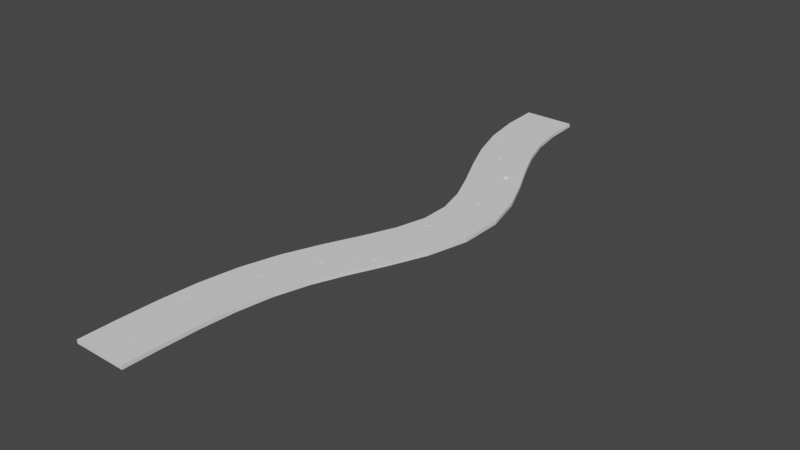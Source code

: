 # Source: 5.blend  (saved by Blender 2.92.15; exported with 4.5.12 LTS)
import bpy
from mathutils import Matrix  # noqa: F401  (used for matrix-valued properties, if any)

bpy.ops.wm.read_factory_settings(use_empty=True)
scene = bpy.context.scene
scene.name = 'Scene'

# ---- collections
col_collection = bpy.data.collections.new('Collection'); scene.collection.children.link(col_collection)
col_collection_2 = bpy.data.collections.new('Collection 2'); scene.collection.children.link(col_collection_2)

# ---- world
world_world = bpy.data.worlds.new('World'); scene.world = world_world
world_world.use_nodes = True; world_world.node_tree.nodes.clear()
_N = world_world.node_tree.nodes; _L = world_world.node_tree.links
n0 = _N.new('ShaderNodeOutputWorld'); n0.name = 'World Output'; n0.location = (300, 300)
n1 = _N.new('ShaderNodeBackground'); n1.name = 'Background'; n1.location = (10, 300)
n1.inputs[0].default_value = (0.05088, 0.05088, 0.05088, 1.0)
_L.new(n1.outputs[0], n0.inputs[0])
n0.is_active_output = True
world_world.color = (0.05088, 0.05088, 0.05088)
world_world.use_sun_shadow = False
world_world.sun_shadow_jitter_overblur = 0.0

# ---- meshes
me_cube_001 = bpy.data.meshes.new('Cube.001')
me_cube_001.from_pydata([(-0.9747, -143.5, -1.0), (-0.9747, -143.5, 1.0), (-1.034, -123.9, -1.0), (-1.034, -123.9, 1.0), (1.025, -143.5, -1.0), (1.025, -143.5, 1.0), (0.9593, -121.3, -1.0), (0.9593, -121.3, 1.0), (-1.235, -105.8, -1.0), (-1.235, -105.8, 1.0), (0.7065, -98.58, -1.0), (0.7065, -98.58, 1.0), (-1.619, -87.91, -1.0), (-1.619, -87.91, 1.0), (0.246, -77.07, -1.0), (0.246, -77.07, 1.0), (-2.144, -69.92, -1.0), (-2.144, -69.92, 1.0), (-0.3354, -57.1, -1.0), (-0.3354, -57.1, 1.0), (-2.744, -51.27, -1.0), (-2.744, -51.27, 1.0), (-0.9363, -38.44, -1.0), (-0.9363, -38.44, 1.0), (-3.325, -30.95, -1.0), (-3.325, -30.95, 1.0), (-1.445, -20.7, -1.0), (-1.445, -20.7, 1.0), (-3.723, -7.938, -1.0), (-3.723, -7.938, 1.0), (-1.743, -3.715, -1.0), (-1.743, -3.715, 1.0), (-3.733, 16.74, -1.0), (-3.733, 16.74, 1.0), (-1.75, 12.87, -1.0), (-1.75, 12.87, 1.0), (-3.353, 39.82, -1.0), (-3.353, 39.82, 1.0), (-1.465, 29.91, -1.0), (-1.465, 29.91, 1.0), (-2.792, 60.23, -1.0), (-2.792, 60.23, 1.0), (-0.9719, 47.78, -1.0), (-0.9719, 47.78, 1.0), (-2.215, 78.95, -1.0), (-2.215, 78.95, 1.0), (-0.3899, 66.67, -1.0), (-0.3899, 66.67, 1.0), (-1.726, 96.99, -1.0), (-1.726, 96.99, 1.0), (0.1607, 87.02, -1.0), (0.1607, 87.02, 1.0), (-1.377, 115.2, -1.0), (-1.377, 115.2, 1.0), (0.5751, 108.6, -1.0), (0.5751, 108.6, 1.0), (-1.166, 134.1, -1.0), (-1.166, 134.1, 1.0), (0.8202, 130.5, -1.0), (0.8202, 130.5, 1.0), (-1.056, 153.8, -1.0), (-1.056, 153.8, 1.0), (0.9413, 152.1, -1.0), (0.9413, 152.1, 1.0), (-1.008, 174.0, -1.0), (-1.008, 174.0, 1.0), (0.9915, 173.4, -1.0), (0.9915, 173.4, 1.0), (-0.9923, 194.5, -1.0), (-0.9923, 194.5, 1.0), (1.008, 194.3, -1.0), (1.008, 194.3, 1.0), (-2.376, -19.07, -1.0), (-1.104, 78.64, -1.0), (-2.376, -19.07, 1.0), (-1.104, 78.64, 1.0), (0.3423, -103.6, -1.0), (0.3423, -103.6, 1.0), (-2.565, -17.54, 1.0), (-2.522, -19.74, 1.0), (-2.418, -16.91, 1.0), (-2.522, -19.74, -1.0), (-1.231, 79.45, -1.0), (-1.118, 78.73, 1.0), (-2.395, 61.47, -1.0), (-0.8744, -73.72, -1.0), (-0.7337, -72.8, -1.0), (-2.191, 62.61, -1.0), (-2.33, 63.58, -1.0), (-1.245, 79.54, -1.0), (0.3048, -101.2, -1.0), (0.3048, -101.2, 1.0), (-1.245, 79.54, 1.0), (-0.8137, -75.84, -1.0), (-2.565, -17.54, -1.0), (-0.6725, -74.94, -1.0), (-2.256, 60.51, -1.0), (0.3497, 140.2, -1.0), (0.4872, 140.0, -1.0), (-1.186, 81.65, -1.0), (0.363, 142.6, -1.0), (-1.186, 81.65, 1.0), (0.4539, -100.7, -1.0), (0.5024, 140.0, -1.0), (0.5158, 142.4, -1.0), (-2.395, 61.47, 1.0), (0.4539, -100.7, 1.0), (-0.8744, -73.72, 1.0), (-2.33, 63.58, 1.0), (-2.191, 62.61, 1.0), (-0.7337, -72.8, 1.0), (-2.418, -16.91, -1.0), (-2.256, 60.51, 1.0), (-0.6725, -74.94, 1.0), (-0.8137, -75.84, 1.0), (-1.045, 80.76, -1.0), (-1.045, 80.76, 1.0), (0.3497, 140.2, 1.0), (0.365, 140.2, 1.0), (0.363, 142.6, 1.0), (0.5158, 142.4, 1.0), (0.5024, 140.0, 1.0), (-2.042, 19.34, -1.0), (-2.042, 19.34, 1.0), (0.492, -103.1, -1.0), (-2.069, 17.33, -1.0), (-2.069, 17.33, 1.0), (-2.204, 17.7, -1.0), (0.492, -103.1, 1.0), (-2.084, 17.37, 1.0), (-2.219, 17.75, -1.0), (-2.219, 17.75, 1.0), (-1.978, -52.37, -1.0), (-2.192, 19.81, -1.0), (-2.116, -53.37, -1.0), (-1.91, -54.44, -1.0), (-2.048, -55.45, -1.0), (-2.192, 19.81, 1.0), (-1.978, -52.37, 1.0), (-2.116, -53.37, 1.0), (-1.91, -54.44, 1.0), (-2.048, -55.45, 1.0), (-0.3861, 106.0, -1.0), (-0.2146, 107.8, -1.0), (-0.1997, 107.8, -1.0), (-0.2377, 105.5, -1.0), (-0.3487, 108.3, -1.0), (-0.1997, 107.8, 1.0), (-0.2377, 105.5, 1.0), (-0.3861, 106.0, 1.0), (-0.3487, 108.3, 1.0), (-0.3338, 108.2, 1.0)], [], [(0, 1, 3, 2), (2, 3, 7, 6), (6, 7, 5, 4), (4, 5, 1, 0), (2, 6, 4, 0), (7, 3, 1, 5), (2, 3, 9, 8), (8, 9, 11, 10), (10, 11, 7, 6), (8, 9, 13, 12), (12, 13, 15, 14), (14, 15, 11, 10), (12, 14, 10, 8), (15, 13, 9, 11), (12, 13, 17, 16), (16, 17, 19, 18), (18, 19, 15, 14), (16, 17, 21, 20), (20, 21, 23, 22), (22, 23, 19, 18), (20, 21, 25, 24), (24, 25, 27, 26), (26, 27, 23, 22), (24, 26, 22, 20), (27, 25, 21, 23), (24, 25, 29, 28), (28, 29, 31, 30), (30, 31, 27, 26), (28, 29, 33, 32), (32, 33, 35, 34), (34, 35, 31, 30), (32, 34, 30, 28), (35, 33, 29, 31), (32, 33, 37, 36), (36, 37, 39, 38), (38, 39, 35, 34), (36, 37, 41, 40), (40, 41, 43, 42), (42, 43, 39, 38), (40, 42, 38, 36), (43, 41, 37, 39), (40, 41, 45, 44), (44, 45, 47, 46), (46, 47, 43, 42), (44, 45, 49, 48), (48, 49, 51, 50), (50, 51, 47, 46), (48, 49, 53, 52), (52, 53, 55, 54), (54, 55, 51, 50), (52, 53, 57, 56), (56, 57, 59, 58), (58, 59, 55, 54), (56, 58, 54, 52), (59, 57, 53, 55), (56, 57, 61, 60), (60, 61, 63, 62), (62, 63, 59, 58), (60, 61, 65, 64), (64, 65, 67, 66), (66, 67, 63, 62), (64, 66, 62, 60), (67, 65, 61, 63), (64, 65, 69, 68), (68, 69, 71, 70), (70, 71, 67, 66), (68, 70, 66, 64), (71, 69, 65, 67), (76, 8, 10, 102, 90), (102, 10, 6, 2, 8, 76, 124), (9, 3, 7, 11, 106, 128, 77), (106, 11, 9, 77, 91), (93, 14, 12, 16, 86, 85), (86, 16, 18, 14, 93, 95), (15, 19, 17, 110, 113, 114), (17, 13, 15, 114, 107, 110), (18, 16, 20, 132, 134, 136), (132, 20, 22, 18, 136, 135), (19, 23, 21, 138, 140, 141), (21, 17, 19, 141, 139, 138), (81, 26, 24, 28, 111, 94), (30, 26, 81, 72, 111, 28), (29, 25, 27, 79, 78, 80), (27, 31, 29, 80, 74, 79), (130, 127, 32, 36, 38, 34, 125, 122, 133), (34, 32, 127, 125), (126, 129, 33, 35), (126, 35, 39, 37, 33, 129, 131, 137, 123), (88, 46, 42, 40, 96, 87), (96, 40, 44, 46, 88, 84), (43, 47, 108, 109, 112, 41), (47, 45, 41, 112, 105, 108), (89, 82, 44, 48, 50, 99), (99, 50, 46, 44, 82, 73, 115), (75, 83, 45, 47, 51, 101, 116), (49, 45, 83, 92, 101, 51), (143, 54, 50, 48, 52, 146, 142, 145, 144), (146, 52, 54, 143), (150, 53, 49, 51, 55, 151, 147, 148, 149), (151, 55, 53, 150), (97, 98, 56, 60, 62, 58, 103, 104, 100), (58, 56, 98, 103), (118, 57, 59, 121), (121, 59, 63, 61, 57, 118, 117, 119, 120), (106, 102, 124, 128), (76, 77, 128, 124), (77, 76, 90, 91), (102, 106, 91, 90), (86, 95, 113, 110), (95, 93, 114, 113), (114, 93, 85, 107), (107, 85, 86, 110), (132, 135, 140, 138), (135, 136, 141, 140), (141, 136, 134, 139), (139, 134, 132, 138), (74, 80, 111, 72), (72, 81, 79, 74), (94, 78, 79, 81), (111, 80, 78, 94), (122, 125, 126, 123), (126, 125, 127, 130, 131, 129), (133, 137, 131, 130), (133, 122, 123, 137), (87, 96, 112, 109), (112, 96, 84, 105), (105, 84, 88, 108), (88, 87, 109, 108), (73, 75, 116, 115), (75, 73, 82, 89, 92, 83), (92, 89, 99, 101), (99, 115, 116, 101), (104, 103, 121, 120), (121, 103, 98, 97, 117, 118), (117, 97, 100, 119), (100, 104, 120, 119), (144, 145, 148, 147), (148, 145, 142, 149), (149, 142, 146, 150), (146, 143, 144, 147, 151, 150)])
_uv = me_cube_001.uv_layers.new(name='UVMap')
_uv.uv.foreach_set('vector', [0.375, 0.0, 0.625, 0.0, 0.625, 0.25, 0.375, 0.25, 0.375, 0.25, 0.625, 0.25, 0.625, 0.5, 0.375, 0.5, 0.375, 0.5, 0.625, 0.5, 0.625, 0.75, 0.375, 0.75, 0.375, 0.75, 0.625, 0.75, 0.625, 1.0, 0.375, 1.0, 0.125, 0.5, 0.375, 0.5, 0.375, 0.75, 0.125, 0.75, 0.625, 0.5, 0.875, 0.5, 0.875, 0.75, 0.625, 0.75, 0.375, 0.0, 0.625, 0.0, 0.625, 0.25, 0.375, 0.25, 0.375, 0.25, 0.625, 0.25, 0.625, 0.5, 0.375, 0.5, 0.375, 0.5, 0.625, 0.5, 0.625, 0.75, 0.375, 0.75, 0.375, 0.0, 0.625, 0.0, 0.625, 0.25, 0.375, 0.25, 0.375, 0.25, 0.625, 0.25, 0.625, 0.5, 0.375, 0.5, 0.375, 0.5, 0.625, 0.5, 0.625, 0.75, 0.375, 0.75, 0.125, 0.5, 0.375, 0.5, 0.375, 0.75, 0.125, 0.75, 0.625, 0.5, 0.875, 0.5, 0.875, 0.75, 0.625, 0.75, 0.375, 0.0, 0.625, 0.0, 0.625, 0.25, 0.375, 0.25, 0.375, 0.25, 0.625, 0.25, 0.625, 0.5, 0.375, 0.5, 0.375, 0.5, 0.625, 0.5, 0.625, 0.75, 0.375, 0.75, 0.375, 0.0, 0.625, 0.0, 0.625, 0.25, 0.375, 0.25, 0.375, 0.25, 0.625, 0.25, 0.625, 0.5, 0.375, 0.5, 0.375, 0.5, 0.625, 0.5, 0.625, 0.75, 0.375, 0.75, 0.375, 0.0, 0.625, 0.0, 0.625, 0.25, 0.375, 0.25, 0.375, 0.25, 0.625, 0.25, 0.625, 0.5, 0.375, 0.5, 0.375, 0.5, 0.625, 0.5, 0.625, 0.75, 0.375, 0.75, 0.125, 0.5, 0.375, 0.5, 0.375, 0.75, 0.125, 0.75, 0.625, 0.5, 0.875, 0.5, 0.875, 0.75, 0.625, 0.75, 0.375, 0.0, 0.625, 0.0, 0.625, 0.25, 0.375, 0.25, 0.375, 0.25, 0.625, 0.25, 0.625, 0.5, 0.375, 0.5, 0.375, 0.5, 0.625, 0.5, 0.625, 0.75, 0.375, 0.75, 0.375, 0.0, 0.625, 0.0, 0.625, 0.25, 0.375, 0.25, 0.375, 0.25, 0.625, 0.25, 0.625, 0.5, 0.375, 0.5, 0.375, 0.5, 0.625, 0.5, 0.625, 0.75, 0.375, 0.75, 0.125, 0.5, 0.375, 0.5, 0.375, 0.75, 0.125, 0.75, 0.625, 0.5, 0.875, 0.5, 0.875, 0.75, 0.625, 0.75, 0.375, 0.0, 0.625, 0.0, 0.625, 0.25, 0.375, 0.25, 0.375, 0.25, 0.625, 0.25, 0.625, 0.5, 0.375, 0.5, 0.375, 0.5, 0.625, 0.5, 0.625, 0.75, 0.375, 0.75, 0.375, 0.0, 0.625, 0.0, 0.625, 0.25, 0.375, 0.25, 0.375, 0.25, 0.625, 0.25, 0.625, 0.5, 0.375, 0.5, 0.375, 0.5, 0.625, 0.5, 0.625, 0.75, 0.375, 0.75, 0.125, 0.5, 0.375, 0.5, 0.375, 0.75, 0.125, 0.75, 0.625, 0.5, 0.875, 0.5, 0.875, 0.75, 0.625, 0.75, 0.375, 0.0, 0.625, 0.0, 0.625, 0.25, 0.375, 0.25, 0.375, 0.25, 0.625, 0.25, 0.625, 0.5, 0.375, 0.5, 0.375, 0.5, 0.625, 0.5, 0.625, 0.75, 0.375, 0.75, 0.375, 0.0, 0.625, 0.0, 0.625, 0.25, 0.375, 0.25, 0.375, 0.25, 0.625, 0.25, 0.625, 0.5, 0.375, 0.5, 0.375, 0.5, 0.625, 0.5, 0.625, 0.75, 0.375, 0.75, 0.375, 0.0, 0.625, 0.0, 0.625, 0.25, 0.375, 0.25, 0.375, 0.25, 0.625, 0.25, 0.625, 0.5, 0.375, 0.5, 0.375, 0.5, 0.625, 0.5, 0.625, 0.75, 0.375, 0.75, 0.375, 0.0, 0.625, 0.0, 0.625, 0.25, 0.375, 0.25, 0.375, 0.25, 0.625, 0.25, 0.625, 0.5, 0.375, 0.5, 0.375, 0.5, 0.625, 0.5, 0.625, 0.75, 0.375, 0.75, 0.125, 0.5, 0.375, 0.5, 0.375, 0.75, 0.125, 0.75, 0.625, 0.5, 0.875, 0.5, 0.875, 0.75, 0.625, 0.75, 0.375, 0.0, 0.625, 0.0, 0.625, 0.25, 0.375, 0.25, 0.375, 0.25, 0.625, 0.25, 0.625, 0.5, 0.375, 0.5, 0.375, 0.5, 0.625, 0.5, 0.625, 0.75, 0.375, 0.75, 0.375, 0.0, 0.625, 0.0, 0.625, 0.25, 0.375, 0.25, 0.375, 0.25, 0.625, 0.25, 0.625, 0.5, 0.375, 0.5, 0.375, 0.5, 0.625, 0.5, 0.625, 0.75, 0.375, 0.75, 0.125, 0.5, 0.375, 0.5, 0.375, 0.75, 0.125, 0.75, 0.625, 0.5, 0.875, 0.5, 0.875, 0.75, 0.625, 0.75, 0.375, 0.0, 0.625, 0.0, 0.625, 0.25, 0.375, 0.25, 0.375, 0.25, 0.625, 0.25, 0.625, 0.5, 0.375, 0.5, 0.375, 0.5, 0.625, 0.5, 0.625, 0.75, 0.375, 0.75, 0.125, 0.5, 0.375, 0.5, 0.375, 0.75, 0.125, 0.75, 0.625, 0.5, 0.875, 0.5, 0.875, 0.75, 0.625, 0.75, 0.3231, 0.5385, 0.125, 0.5, 0.375, 0.5, 0.3409, 0.5121, 0.3217, 0.5119, 0.3409, 0.5121, 0.375, 0.5, 0.375, 0.75, 0.125, 0.75, 0.125, 0.5, 0.3231, 0.5385, 0.3423, 0.5391, 0.875, 0.5, 0.875, 0.75, 0.625, 0.75, 0.625, 0.5, 0.6591, 0.5121, 0.6577, 0.5391, 0.6769, 0.5385, 0.6591, 0.5121, 0.625, 0.5, 0.875, 0.5, 0.6769, 0.5385, 0.6783, 0.5119, 0.2577, 0.6632, 0.375, 0.75, 0.125, 0.75, 0.125, 0.5, 0.277, 0.6353, 0.2578, 0.6353, 0.277, 0.6353, 0.125, 0.5, 0.375, 0.5, 0.375, 0.75, 0.2577, 0.6632, 0.2768, 0.6631, 0.625, 0.75, 0.625, 0.5, 0.875, 0.5, 0.723, 0.6353, 0.7232, 0.6631, 0.7423, 0.6632, 0.875, 0.5, 0.875, 0.75, 0.625, 0.75, 0.7423, 0.6632, 0.7422, 0.6353, 0.723, 0.6353, 0.375, 0.75, 0.125, 0.75, 0.125, 0.5, 0.2073, 0.5713, 0.1881, 0.5715, 0.1882, 0.5994, 0.2073, 0.5713, 0.125, 0.5, 0.375, 0.5, 0.375, 0.75, 0.1882, 0.5994, 0.2073, 0.5991, 0.625, 0.75, 0.625, 0.5, 0.875, 0.5, 0.7927, 0.5713, 0.7927, 0.5991, 0.8118, 0.5994, 0.875, 0.5, 0.875, 0.75, 0.625, 0.75, 0.8118, 0.5994, 0.8119, 0.5715, 0.7927, 0.5713, 0.2461, 0.68, 0.375, 0.75, 0.125, 0.75, 0.125, 0.5, 0.2648, 0.6515, 0.2455, 0.6519, 0.375, 0.5, 0.375, 0.75, 0.2461, 0.68, 0.2654, 0.6797, 0.2648, 0.6515, 0.125, 0.5, 0.875, 0.5, 0.875, 0.75, 0.625, 0.75, 0.7539, 0.68, 0.7545, 0.6519, 0.7352, 0.6515, 0.625, 0.75, 0.625, 0.5, 0.875, 0.5, 0.7352, 0.6515, 0.7346, 0.6797, 0.7539, 0.68, 0.3077, 0.6952, 0.3097, 0.6953, 0.125, 0.75, 0.125, 0.5, 0.375, 0.5, 0.375, 0.75, 0.327, 0.6963, 0.3262, 0.6683, 0.3069, 0.667, 0.375, 0.75, 0.125, 0.75, 0.3097, 0.6953, 0.327, 0.6963, 0.673, 0.6963, 0.6749, 0.6962, 0.875, 0.75, 0.625, 0.75, 0.673, 0.6963, 0.625, 0.75, 0.625, 0.5, 0.875, 0.5, 0.875, 0.75, 0.6749, 0.6962, 0.6923, 0.6952, 0.6931, 0.667, 0.6738, 0.6683, 0.1657, 0.6785, 0.375, 0.5, 0.375, 0.75, 0.125, 0.75, 0.1849, 0.7068, 0.1849, 0.6788, 0.1849, 0.7068, 0.125, 0.75, 0.125, 0.5, 0.375, 0.5, 0.1657, 0.6785, 0.1657, 0.7066, 0.625, 0.75, 0.625, 0.5, 0.8343, 0.6785, 0.8151, 0.6788, 0.8151, 0.7068, 0.875, 0.75, 0.625, 0.5, 0.875, 0.5, 0.875, 0.75, 0.8151, 0.7068, 0.8343, 0.7066, 0.8343, 0.6785, 0.2355, 0.6753, 0.2374, 0.6753, 0.125, 0.75, 0.125, 0.5, 0.375, 0.5, 0.2357, 0.6476, 0.2357, 0.6476, 0.375, 0.5, 0.375, 0.75, 0.125, 0.75, 0.2374, 0.6753, 0.2547, 0.6752, 0.2549, 0.6478, 0.7453, 0.6752, 0.7472, 0.6753, 0.875, 0.75, 0.625, 0.75, 0.625, 0.5, 0.7643, 0.6476, 0.7451, 0.6478, 0.875, 0.5, 0.875, 0.75, 0.7472, 0.6753, 0.7645, 0.6753, 0.7643, 0.6476, 0.625, 0.5, 0.2819, 0.5434, 0.375, 0.5, 0.375, 0.75, 0.125, 0.75, 0.125, 0.5, 0.2646, 0.5434, 0.2653, 0.5717, 0.2845, 0.5714, 0.2838, 0.5434, 0.2646, 0.5434, 0.125, 0.5, 0.375, 0.5, 0.2819, 0.5434, 0.7354, 0.5434, 0.875, 0.5, 0.875, 0.75, 0.625, 0.75, 0.625, 0.5, 0.7335, 0.5434, 0.7162, 0.5434, 0.7155, 0.5714, 0.7347, 0.5717, 0.7335, 0.5434, 0.625, 0.5, 0.875, 0.5, 0.7354, 0.5434, 0.3096, 0.6469, 0.3269, 0.6466, 0.125, 0.75, 0.125, 0.5, 0.375, 0.5, 0.375, 0.75, 0.3288, 0.6466, 0.3288, 0.6188, 0.3096, 0.6191, 0.375, 0.75, 0.125, 0.75, 0.3269, 0.6466, 0.3288, 0.6466, 0.6885, 0.6468, 0.875, 0.75, 0.625, 0.75, 0.6712, 0.6466, 0.6712, 0.6466, 0.625, 0.75, 0.625, 0.5, 0.875, 0.5, 0.875, 0.75, 0.6885, 0.6468, 0.6904, 0.6469, 0.6904, 0.6191, 0.6712, 0.6188, 0.6, 0.0, 0.4, 0.0, 0.4, 0.25, 0.6, 0.25, 0.4, 0.5, 0.6, 0.5, 0.6, 0.25, 0.4, 0.25, 0.6, 0.5, 0.4, 0.5, 0.4, 0.75, 0.6, 0.75, 0.4, 1.0, 0.6, 1.0, 0.6, 0.75, 0.4, 0.75, 0.4, 0.0, 0.4, 0.25, 0.6, 0.25, 0.6, 0.0, 0.4, 0.25, 0.4, 0.5, 0.6, 0.5, 0.6, 0.25, 0.6, 0.5, 0.4, 0.5, 0.4, 0.75, 0.6, 0.75, 0.6, 0.75, 0.4, 0.75, 0.4, 1.0, 0.6, 1.0, 0.4468, 0.0, 0.4468, 0.25, 0.5532, 0.25, 0.5532, 0.0, 0.4468, 0.25, 0.4468, 0.5, 0.5532, 0.5, 0.5532, 0.25, 0.5532, 0.5, 0.4468, 0.5, 0.4468, 0.75, 0.5532, 0.75, 0.5532, 0.75, 0.4468, 0.75, 0.4468, 1.0, 0.5532, 1.0, 0.6, 0.25, 0.6, 0.0, 0.4, 0.0, 0.4, 0.25, 0.4, 0.25, 0.4, 0.5, 0.6, 0.5, 0.6, 0.25, 0.4, 0.75, 0.6, 0.75, 0.6, 0.5, 0.4, 0.5, 0.4, 1.0, 0.6, 1.0, 0.6, 0.75, 0.4, 0.75, 0.4, 0.0, 0.4, 0.25, 0.6, 0.25, 0.6, 0.0, 0.6, 0.25, 0.4, 0.25, 0.4, 0.475, 0.4, 0.5, 0.6, 0.5, 0.6, 0.275, 0.4, 0.75, 0.6, 0.75, 0.6, 0.5, 0.4, 0.5, 0.4, 0.75, 0.4, 1.0, 0.6, 1.0, 0.6, 0.75, 0.4, 0.0, 0.4, 0.25, 0.6, 0.25, 0.6, 0.0, 0.6, 0.25, 0.4, 0.25, 0.4, 0.5, 0.6, 0.5, 0.6, 0.5, 0.4, 0.5, 0.4, 0.75, 0.6, 0.75, 0.4, 0.75, 0.4, 1.0, 0.6, 1.0, 0.6, 0.75, 0.4, 0.25, 0.6, 0.25, 0.6, 0.0, 0.4, 0.0, 0.6, 0.25, 0.4, 0.25, 0.4, 0.475, 0.4, 0.5, 0.6, 0.5, 0.6, 0.275, 0.6, 0.5, 0.4, 0.5, 0.4, 0.75, 0.6, 0.75, 0.4, 0.75, 0.4, 1.0, 0.6, 1.0, 0.6, 0.75, 0.4, 0.0, 0.4, 0.25, 0.6, 0.25, 0.6, 0.0, 0.6, 0.25, 0.4, 0.25, 0.4, 0.275, 0.4, 0.5, 0.6, 0.5, 0.6, 0.475, 0.6, 0.5, 0.4, 0.5, 0.4, 0.75, 0.6, 0.75, 0.4, 0.75, 0.4, 1.0, 0.6, 1.0, 0.6, 0.75, 0.4, 0.0, 0.4, 0.25, 0.6, 0.25, 0.6, 0.0, 0.6, 0.25, 0.4, 0.25, 0.4, 0.5, 0.6, 0.5, 0.6, 0.5, 0.4, 0.5, 0.4, 0.75, 0.6, 0.75, 0.4, 0.75, 0.4, 0.975, 0.4, 1.0, 0.6, 1.0, 0.6, 0.775, 0.6, 0.75])
me_cube_001.use_remesh_fix_poles = True
me_cube_001.use_remesh_preserve_attributes = False
me_cube_001.use_mirror_vertex_groups = False
me_cube_001.update()
me_cube_003 = bpy.data.meshes.new('Cube.003')
me_cube_003.from_pydata([(-0.7261, -1.275, -1.0), (-0.7261, -1.275, 1.0), (-1.222, 0.8231, -1.0), (-1.222, 0.8231, 1.0), (1.218, -0.8069, -1.0), (1.218, -0.8069, 1.0), (0.7298, 1.258, -1.0), (0.7298, 1.258, 1.0)], [], [(0, 1, 3, 2), (2, 3, 7, 6), (6, 7, 5, 4), (4, 5, 1, 0), (2, 6, 4, 0), (7, 3, 1, 5)])
_uv = me_cube_003.uv_layers.new(name='UVMap')
_uv.uv.foreach_set('vector', [0.375, 0.0, 0.625, 0.0, 0.625, 0.25, 0.375, 0.25, 0.375, 0.25, 0.625, 0.25, 0.625, 0.5, 0.375, 0.5, 0.375, 0.5, 0.625, 0.5, 0.625, 0.75, 0.375, 0.75, 0.375, 0.75, 0.625, 0.75, 0.625, 1.0, 0.375, 1.0, 0.125, 0.5, 0.375, 0.5, 0.375, 0.75, 0.125, 0.75, 0.625, 0.5, 0.875, 0.5, 0.875, 0.75, 0.625, 0.75])
me_cube_003.use_remesh_fix_poles = True
me_cube_003.use_remesh_preserve_attributes = False
me_cube_003.use_mirror_vertex_groups = False
me_cube_003.update()
me_cube_004 = bpy.data.meshes.new('Cube.004')
me_cube_004.from_pydata([(-0.5198, -1.324, -1.0), (-0.5198, -1.324, 1.0), (-1.318, 0.5354, -1.0), (-1.318, 0.5354, 1.0), (1.315, -0.5272, -1.0), (1.315, -0.5272, 1.0), (0.5233, 1.315, -1.0), (0.5233, 1.315, 1.0)], [], [(0, 1, 3, 2), (2, 3, 7, 6), (6, 7, 5, 4), (4, 5, 1, 0), (2, 6, 4, 0), (7, 3, 1, 5)])
_uv = me_cube_004.uv_layers.new(name='UVMap')
_uv.uv.foreach_set('vector', [0.375, 0.0, 0.625, 0.0, 0.625, 0.25, 0.375, 0.25, 0.375, 0.25, 0.625, 0.25, 0.625, 0.5, 0.375, 0.5, 0.375, 0.5, 0.625, 0.5, 0.625, 0.75, 0.375, 0.75, 0.375, 0.75, 0.625, 0.75, 0.625, 1.0, 0.375, 1.0, 0.125, 0.5, 0.375, 0.5, 0.375, 0.75, 0.125, 0.75, 0.625, 0.5, 0.875, 0.5, 0.875, 0.75, 0.625, 0.75])
me_cube_004.use_remesh_fix_poles = True
me_cube_004.use_remesh_preserve_attributes = False
me_cube_004.use_mirror_vertex_groups = False
me_cube_004.update()
me_cube_005 = bpy.data.meshes.new('Cube.005')
me_cube_005.from_pydata([(-0.4618, -1.338, -1.0), (-0.4618, -1.338, 1.0), (-1.338, 0.4663, -1.0), (-1.338, 0.4663, 1.0), (1.339, -0.4675, -1.0), (1.339, -0.4675, 1.0), (0.4612, 1.339, -1.0), (0.4612, 1.339, 1.0)], [], [(0, 1, 3, 2), (2, 3, 7, 6), (6, 7, 5, 4), (4, 5, 1, 0), (2, 6, 4, 0), (7, 3, 1, 5)])
_uv = me_cube_005.uv_layers.new(name='UVMap')
_uv.uv.foreach_set('vector', [0.375, 0.0, 0.625, 0.0, 0.625, 0.25, 0.375, 0.25, 0.375, 0.25, 0.625, 0.25, 0.625, 0.5, 0.375, 0.5, 0.375, 0.5, 0.625, 0.5, 0.625, 0.75, 0.375, 0.75, 0.375, 0.75, 0.625, 0.75, 0.625, 1.0, 0.375, 1.0, 0.125, 0.5, 0.375, 0.5, 0.375, 0.75, 0.125, 0.75, 0.625, 0.5, 0.875, 0.5, 0.875, 0.75, 0.625, 0.75])
me_cube_005.use_remesh_fix_poles = True
me_cube_005.use_remesh_preserve_attributes = False
me_cube_005.use_mirror_vertex_groups = False
me_cube_005.update()
me_cube_006 = bpy.data.meshes.new('Cube.006')
me_cube_006.from_pydata([(-0.6837, -1.22, -1.0), (-0.6837, -1.22, 1.0), (-1.235, 0.6568, -1.0), (-1.235, 0.6568, 1.0), (1.241, -0.6775, -1.0), (1.241, -0.6775, 1.0), (0.6777, 1.24, -1.0), (0.6777, 1.24, 1.0)], [], [(0, 1, 3, 2), (2, 3, 7, 6), (6, 7, 5, 4), (4, 5, 1, 0), (2, 6, 4, 0), (7, 3, 1, 5)])
_uv = me_cube_006.uv_layers.new(name='UVMap')
_uv.uv.foreach_set('vector', [0.375, 0.0, 0.625, 0.0, 0.625, 0.25, 0.375, 0.25, 0.375, 0.25, 0.625, 0.25, 0.625, 0.5, 0.375, 0.5, 0.375, 0.5, 0.625, 0.5, 0.625, 0.75, 0.375, 0.75, 0.375, 0.75, 0.625, 0.75, 0.625, 1.0, 0.375, 1.0, 0.125, 0.5, 0.375, 0.5, 0.375, 0.75, 0.125, 0.75, 0.625, 0.5, 0.875, 0.5, 0.875, 0.75, 0.625, 0.75])
me_cube_006.use_remesh_fix_poles = True
me_cube_006.use_remesh_preserve_attributes = False
me_cube_006.use_mirror_vertex_groups = False
me_cube_006.update()
me_cube_007 = bpy.data.meshes.new('Cube.007')
me_cube_007.from_pydata([(-1.156, -0.6811, -1.0), (-1.156, -0.6811, 1.0), (-0.8062, 1.066, -1.0), (-0.8062, 1.066, 1.0), (0.8012, -1.092, -1.0), (0.8012, -1.092, 1.0), (1.161, 0.7066, -1.0), (1.161, 0.7066, 1.0)], [], [(0, 1, 3, 2), (2, 3, 7, 6), (6, 7, 5, 4), (4, 5, 1, 0), (2, 6, 4, 0), (7, 3, 1, 5)])
_uv = me_cube_007.uv_layers.new(name='UVMap')
_uv.uv.foreach_set('vector', [0.375, 0.0, 0.625, 0.0, 0.625, 0.25, 0.375, 0.25, 0.375, 0.25, 0.625, 0.25, 0.625, 0.5, 0.375, 0.5, 0.375, 0.5, 0.625, 0.5, 0.625, 0.75, 0.375, 0.75, 0.375, 0.75, 0.625, 0.75, 0.625, 1.0, 0.375, 1.0, 0.125, 0.5, 0.375, 0.5, 0.375, 0.75, 0.125, 0.75, 0.625, 0.5, 0.875, 0.5, 0.875, 0.75, 0.625, 0.75])
me_cube_007.use_remesh_fix_poles = True
me_cube_007.use_remesh_preserve_attributes = False
me_cube_007.use_mirror_vertex_groups = False
me_cube_007.update()
me_cube_008 = bpy.data.meshes.new('Cube.008')
me_cube_008.from_pydata([(-1.331, -0.4921, -1.0), (-1.331, -0.4921, 1.0), (-0.483, 1.333, -1.0), (-0.483, 1.333, 1.0), (0.4822, -1.335, -1.0), (0.4822, -1.335, 1.0), (1.332, 0.4938, -1.0), (1.332, 0.4938, 1.0)], [], [(0, 1, 3, 2), (2, 3, 7, 6), (6, 7, 5, 4), (4, 5, 1, 0), (2, 6, 4, 0), (7, 3, 1, 5)])
_uv = me_cube_008.uv_layers.new(name='UVMap')
_uv.uv.foreach_set('vector', [0.375, 0.0, 0.625, 0.0, 0.625, 0.25, 0.375, 0.25, 0.375, 0.25, 0.625, 0.25, 0.625, 0.5, 0.375, 0.5, 0.375, 0.5, 0.625, 0.5, 0.625, 0.75, 0.375, 0.75, 0.375, 0.75, 0.625, 0.75, 0.625, 1.0, 0.375, 1.0, 0.125, 0.5, 0.375, 0.5, 0.375, 0.75, 0.125, 0.75, 0.625, 0.5, 0.875, 0.5, 0.875, 0.75, 0.625, 0.75])
me_cube_008.use_remesh_fix_poles = True
me_cube_008.use_remesh_preserve_attributes = False
me_cube_008.use_mirror_vertex_groups = False
me_cube_008.update()
me_cube_009 = bpy.data.meshes.new('Cube.009')
me_cube_009.from_pydata([(-1.31, -0.5347, -1.0), (-1.31, -0.5347, 1.0), (-0.5331, 1.311, -1.0), (-0.5331, 1.311, 1.0), (0.5364, -1.303, -1.0), (0.5364, -1.303, 1.0), (1.307, 0.5269, -1.0), (1.307, 0.5269, 1.0)], [], [(0, 1, 3, 2), (2, 3, 7, 6), (6, 7, 5, 4), (4, 5, 1, 0), (2, 6, 4, 0), (7, 3, 1, 5)])
_uv = me_cube_009.uv_layers.new(name='UVMap')
_uv.uv.foreach_set('vector', [0.375, 0.0, 0.625, 0.0, 0.625, 0.25, 0.375, 0.25, 0.375, 0.25, 0.625, 0.25, 0.625, 0.5, 0.375, 0.5, 0.375, 0.5, 0.625, 0.5, 0.625, 0.75, 0.375, 0.75, 0.375, 0.75, 0.625, 0.75, 0.625, 1.0, 0.375, 1.0, 0.125, 0.5, 0.375, 0.5, 0.375, 0.75, 0.125, 0.75, 0.625, 0.5, 0.875, 0.5, 0.875, 0.75, 0.625, 0.75])
me_cube_009.use_remesh_fix_poles = True
me_cube_009.use_remesh_preserve_attributes = False
me_cube_009.use_mirror_vertex_groups = False
me_cube_009.update()
me_cube_010 = bpy.data.meshes.new('Cube.010')
me_cube_010.from_pydata([(-1.084, -0.941, -1.0), (-1.084, -0.941, 1.0), (-0.9093, 1.11, -1.0), (-0.9093, 1.11, 1.0), (0.9099, -1.103, -1.0), (0.9099, -1.103, 1.0), (1.083, 0.9338, -1.0), (1.083, 0.9338, 1.0)], [], [(0, 1, 3, 2), (2, 3, 7, 6), (6, 7, 5, 4), (4, 5, 1, 0), (2, 6, 4, 0), (7, 3, 1, 5)])
_uv = me_cube_010.uv_layers.new(name='UVMap')
_uv.uv.foreach_set('vector', [0.375, 0.0, 0.625, 0.0, 0.625, 0.25, 0.375, 0.25, 0.375, 0.25, 0.625, 0.25, 0.625, 0.5, 0.375, 0.5, 0.375, 0.5, 0.625, 0.5, 0.625, 0.75, 0.375, 0.75, 0.375, 0.75, 0.625, 0.75, 0.625, 1.0, 0.375, 1.0, 0.125, 0.5, 0.375, 0.5, 0.375, 0.75, 0.125, 0.75, 0.625, 0.5, 0.875, 0.5, 0.875, 0.75, 0.625, 0.75])
me_cube_010.use_remesh_fix_poles = True
me_cube_010.use_remesh_preserve_attributes = False
me_cube_010.use_mirror_vertex_groups = False
me_cube_010.update()
me_cube_011 = bpy.data.meshes.new('Cube.011')
me_cube_011.from_pydata([(-1.218, -0.7486, -1.0), (-1.218, -0.7486, 1.0), (-0.7222, 1.235, -1.0), (-0.7222, 1.235, 1.0), (0.7255, -1.222, -1.0), (0.7255, -1.222, 1.0), (1.214, 0.7357, -1.0), (1.214, 0.7357, 1.0)], [], [(0, 1, 3, 2), (2, 3, 7, 6), (6, 7, 5, 4), (4, 5, 1, 0), (2, 6, 4, 0), (7, 3, 1, 5)])
_uv = me_cube_011.uv_layers.new(name='UVMap')
_uv.uv.foreach_set('vector', [0.375, 0.0, 0.625, 0.0, 0.625, 0.25, 0.375, 0.25, 0.375, 0.25, 0.625, 0.25, 0.625, 0.5, 0.375, 0.5, 0.375, 0.5, 0.625, 0.5, 0.625, 0.75, 0.375, 0.75, 0.375, 0.75, 0.625, 0.75, 0.625, 1.0, 0.375, 1.0, 0.125, 0.5, 0.375, 0.5, 0.375, 0.75, 0.125, 0.75, 0.625, 0.5, 0.875, 0.5, 0.875, 0.75, 0.625, 0.75])
me_cube_011.use_remesh_fix_poles = True
me_cube_011.use_remesh_preserve_attributes = False
me_cube_011.use_mirror_vertex_groups = False
me_cube_011.update()

# ---- objects
ob_cube = bpy.data.objects.new('Cube', me_cube_001)
ob_cube_001 = bpy.data.objects.new('Cube.001', me_cube_003)
ob_cube_002 = bpy.data.objects.new('Cube.002', me_cube_004)
ob_cube_003 = bpy.data.objects.new('Cube.003', me_cube_005)
ob_cube_004 = bpy.data.objects.new('Cube.004', me_cube_006)
ob_cube_005 = bpy.data.objects.new('Cube.005', me_cube_007)
ob_cube_006 = bpy.data.objects.new('Cube.006', me_cube_008)
ob_cube_007 = bpy.data.objects.new('Cube.007', me_cube_009)
ob_cube_008 = bpy.data.objects.new('Cube.008', me_cube_010)
ob_cube_009 = bpy.data.objects.new('Cube.009', me_cube_011)

# ---- transforms, parenting, visibility, modifiers, constraints
ob_cube.location = (0.0, -72.03, 0.0)
ob_cube.rotation_euler = (0.0, -0.0, 3.142)
ob_cube.scale = (7.5, 0.5, 0.5)
ob_cube.lineart.crease_threshold = 0.0
ob_cube_001.location = (-2.987, -20.96, -3.725e-08)
ob_cube_001.scale = (0.575, 0.575, 0.625)
ob_cube_001.lineart.crease_threshold = 0.0
ob_cube_002.location = (5.802, -34.87, -1.397e-08)
ob_cube_002.scale = (0.575, 0.575, 0.625)
ob_cube_002.lineart.crease_threshold = 0.0
ob_cube_003.location = (15.1, -45.08, 6.128e-08)
ob_cube_003.scale = (0.575, 0.575, 1.175)
ob_cube_003.lineart.crease_threshold = 0.0
ob_cube_004.location = (18.53, -62.87, 9.313e-09)
ob_cube_004.scale = (0.575, 0.575, 0.625)
ob_cube_004.lineart.crease_threshold = 0.0
ob_cube_005.location = (15.98, -81.31, -9.313e-09)
ob_cube_005.scale = (0.575, 0.575, 0.625)
ob_cube_005.lineart.crease_threshold = 0.0
ob_cube_006.location = (17.19, -103.1, -1.397e-08)
ob_cube_006.scale = (0.575, 0.575, 0.625)
ob_cube_006.lineart.crease_threshold = 0.0
ob_cube_007.location = (8.588, -112.1, 4.657e-09)
ob_cube_007.scale = (0.575, 0.575, 0.625)
ob_cube_007.lineart.crease_threshold = 0.0
ob_cube_008.location = (-3.245, -142.7, 4.191e-08)
ob_cube_008.scale = (0.575, 0.575, 0.625)
ob_cube_008.lineart.crease_threshold = 0.0
ob_cube_009.location = (2.198, -125.5, -1.863e-08)
ob_cube_009.scale = (0.575, 0.575, 0.625)
ob_cube_009.lineart.crease_threshold = 0.0

# ---- collection membership
col_collection.objects.link(ob_cube)
col_collection_2.objects.link(ob_cube_001)
col_collection_2.objects.link(ob_cube_002)
col_collection_2.objects.link(ob_cube_003)
col_collection_2.objects.link(ob_cube_004)
col_collection_2.objects.link(ob_cube_005)
col_collection_2.objects.link(ob_cube_006)
col_collection_2.objects.link(ob_cube_007)
col_collection_2.objects.link(ob_cube_008)
col_collection_2.objects.link(ob_cube_009)

# ---- scene / render settings (as saved in the file)
scene.frame_start = 1; scene.frame_end = 250; scene.frame_set(1)
scene.render.engine = 'BLENDER_EEVEE_NEXT'
scene.cycles.use_denoising = False
scene.cycles.samples = 128
scene.cycles.sampling_pattern = 'TABULATED_SOBOL'
scene.cycles.use_adaptive_sampling = False
scene.cycles.use_light_tree = False
scene.view_settings.view_transform = 'Filmic'
bpy.context.view_layer.update()

# ---- added for rendering (the .blend has no active camera and no usable light): camera, sun
cam_auto = bpy.data.cameras.new('AutoCamera')
cam_auto.lens = 50.0
cam_auto.sensor_width = 36.0
cam_auto.clip_end = 2804.49
ob_auto_camera = bpy.data.objects.new('AutoCamera', cam_auto)
scene.collection.objects.link(ob_auto_camera)
ob_auto_camera.location = (169.954, -276.541, 127.84)
ob_auto_camera.rotation_euler = (1.09748, -7.21219e-08, 0.694738)
scene.camera = ob_auto_camera
light_auto_sun = bpy.data.lights.new('AutoSun', 'SUN')
light_auto_sun.energy = 3.0
light_auto_sun.angle = 0.0523599
ob_auto_sun = bpy.data.objects.new('AutoSun', light_auto_sun)
scene.collection.objects.link(ob_auto_sun)
ob_auto_sun.rotation_euler = (0.872665, 0.174533, 0.523599)
bpy.context.view_layer.update()
